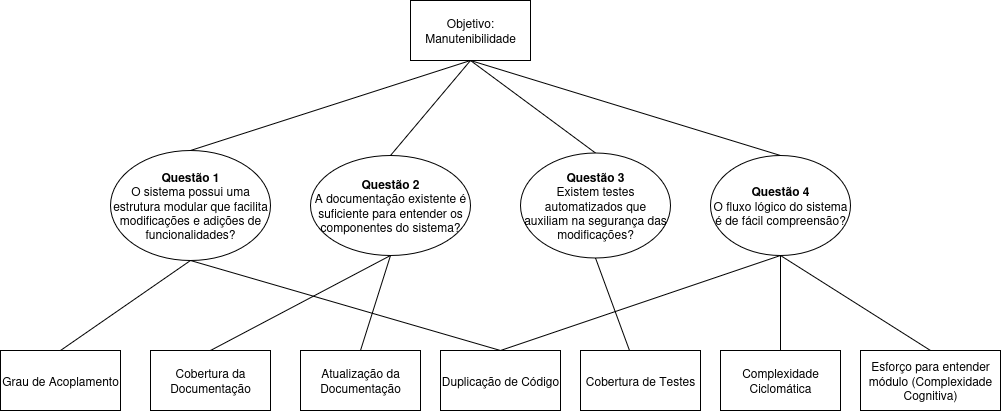

The diagram above was exported from draw.io. Its source (the exported page's mxGraphModel, read from the mxfile embedded in the PNG):
<mxGraphModel dx="2210" dy="795" grid="1" gridSize="10" guides="1" tooltips="1" connect="1" arrows="1" fold="1" page="1" pageScale="1" pageWidth="850" pageHeight="1100" math="0" shadow="0">
  <root>
    <mxCell id="0" />
    <mxCell id="1" parent="0" />
    <mxCell id="2" style="edgeStyle=none;curved=1;rounded=0;orthogonalLoop=1;jettySize=auto;html=1;exitX=0.5;exitY=1;exitDx=0;exitDy=0;entryX=0.5;entryY=0;entryDx=0;entryDy=0;fontSize=12;startSize=8;endSize=8;endArrow=none;endFill=0;" edge="1" source="6" target="8" parent="1">
      <mxGeometry relative="1" as="geometry" />
    </mxCell>
    <mxCell id="3" style="edgeStyle=none;curved=1;rounded=0;orthogonalLoop=1;jettySize=auto;html=1;exitX=0.5;exitY=1;exitDx=0;exitDy=0;entryX=0.5;entryY=0;entryDx=0;entryDy=0;fontSize=12;startSize=8;endSize=8;endArrow=none;endFill=0;" edge="1" source="6" target="9" parent="1">
      <mxGeometry relative="1" as="geometry" />
    </mxCell>
    <mxCell id="4" style="edgeStyle=none;curved=1;rounded=0;orthogonalLoop=1;jettySize=auto;html=1;exitX=0.5;exitY=1;exitDx=0;exitDy=0;entryX=0.5;entryY=0;entryDx=0;entryDy=0;fontSize=12;startSize=8;endSize=8;endArrow=none;endFill=0;" edge="1" source="6" target="11" parent="1">
      <mxGeometry relative="1" as="geometry" />
    </mxCell>
    <mxCell id="5" style="edgeStyle=none;curved=1;rounded=0;orthogonalLoop=1;jettySize=auto;html=1;exitX=0.5;exitY=1;exitDx=0;exitDy=0;entryX=0.5;entryY=0;entryDx=0;entryDy=0;fontSize=12;startSize=8;endSize=8;endArrow=none;endFill=0;" edge="1" source="6" target="12" parent="1">
      <mxGeometry relative="1" as="geometry" />
    </mxCell>
    <mxCell id="6" value="&lt;div&gt;Objetivo:&lt;/div&gt;&lt;div&gt;Manutenibilidade&lt;/div&gt;" style="rounded=0;whiteSpace=wrap;html=1;" vertex="1" parent="1">
      <mxGeometry x="-440" y="190" width="120" height="60" as="geometry" />
    </mxCell>
    <mxCell id="7" style="edgeStyle=none;curved=1;rounded=0;orthogonalLoop=1;jettySize=auto;html=1;exitX=0.5;exitY=1;exitDx=0;exitDy=0;entryX=0.5;entryY=0;entryDx=0;entryDy=0;fontSize=12;startSize=8;endSize=8;endArrow=none;endFill=0;" edge="1" source="8" target="13" parent="1">
      <mxGeometry relative="1" as="geometry" />
    </mxCell>
    <mxCell id="8" value="&lt;div&gt;&lt;b&gt;Questão 1&lt;/b&gt;&lt;/div&gt;&lt;div&gt;O sistema possui uma estrutura modular que facilita modificações e adições de funcionalidades?&lt;/div&gt;" style="ellipse;whiteSpace=wrap;html=1;" vertex="1" parent="1">
      <mxGeometry x="-740" y="340" width="160" height="110" as="geometry" />
    </mxCell>
    <mxCell id="9" value="&lt;div&gt;&lt;b&gt;Questão 2&lt;/b&gt;&lt;/div&gt;&lt;div&gt;A documentação existente é suficiente para entender os componentes do sistema?&lt;/div&gt;" style="ellipse;whiteSpace=wrap;html=1;" vertex="1" parent="1">
      <mxGeometry x="-540" y="345" width="160" height="100" as="geometry" />
    </mxCell>
    <mxCell id="10" style="edgeStyle=none;curved=1;rounded=0;orthogonalLoop=1;jettySize=auto;html=1;exitX=0.5;exitY=1;exitDx=0;exitDy=0;fontSize=12;startSize=8;endSize=8;endArrow=none;endFill=0;" edge="1" source="11" target="18" parent="1">
      <mxGeometry relative="1" as="geometry">
        <mxPoint x="-230" y="550" as="targetPoint" />
      </mxGeometry>
    </mxCell>
    <mxCell id="11" value="&lt;div&gt;&lt;b&gt;Questão 3&lt;/b&gt;&lt;/div&gt;&lt;div&gt;Existem testes automatizados que auxiliam na segurança das modificações?&lt;/div&gt;" style="ellipse;whiteSpace=wrap;html=1;" vertex="1" parent="1">
      <mxGeometry x="-330" y="342.5" width="150" height="105" as="geometry" />
    </mxCell>
    <mxCell id="12" value="&lt;b&gt;Questão 4&lt;/b&gt;&lt;div&gt;O fluxo lógico do sistema é de fácil compreensão?&lt;/div&gt;" style="ellipse;whiteSpace=wrap;html=1;" vertex="1" parent="1">
      <mxGeometry x="-140" y="345" width="140" height="100" as="geometry" />
    </mxCell>
    <mxCell id="13" value="Grau de Acoplamento" style="rounded=0;whiteSpace=wrap;html=1;" vertex="1" parent="1">
      <mxGeometry x="-850" y="540" width="120" height="60" as="geometry" />
    </mxCell>
    <mxCell id="14" style="edgeStyle=none;curved=1;rounded=0;orthogonalLoop=1;jettySize=auto;html=1;exitX=0.5;exitY=0;exitDx=0;exitDy=0;fontSize=12;startSize=8;endSize=8;endArrow=none;endFill=0;entryX=0.5;entryY=1;entryDx=0;entryDy=0;" edge="1" source="15" target="9" parent="1">
      <mxGeometry relative="1" as="geometry">
        <mxPoint x="-470" y="460" as="targetPoint" />
      </mxGeometry>
    </mxCell>
    <mxCell id="15" value="Cobertura da Documentação" style="rounded=0;whiteSpace=wrap;html=1;" vertex="1" parent="1">
      <mxGeometry x="-700" y="540" width="120" height="60" as="geometry" />
    </mxCell>
    <mxCell id="16" style="edgeStyle=none;curved=1;rounded=0;orthogonalLoop=1;jettySize=auto;html=1;exitX=0.5;exitY=0;exitDx=0;exitDy=0;fontSize=12;startSize=8;endSize=8;endArrow=none;endFill=0;entryX=0.5;entryY=1;entryDx=0;entryDy=0;" edge="1" source="17" target="9" parent="1">
      <mxGeometry relative="1" as="geometry">
        <mxPoint x="-470" y="460" as="targetPoint" />
      </mxGeometry>
    </mxCell>
    <mxCell id="17" value="Atualização da Documentação" style="rounded=0;whiteSpace=wrap;html=1;" vertex="1" parent="1">
      <mxGeometry x="-550" y="540" width="120" height="60" as="geometry" />
    </mxCell>
    <mxCell id="18" value="Cobertura de Testes" style="rounded=0;whiteSpace=wrap;html=1;" vertex="1" parent="1">
      <mxGeometry x="-270" y="540" width="120" height="60" as="geometry" />
    </mxCell>
    <mxCell id="19" style="edgeStyle=none;curved=1;rounded=0;orthogonalLoop=1;jettySize=auto;html=1;exitX=0.5;exitY=0;exitDx=0;exitDy=0;fontSize=12;startSize=8;endSize=8;endArrow=none;endFill=0;entryX=0.5;entryY=1;entryDx=0;entryDy=0;" edge="1" source="20" target="12" parent="1">
      <mxGeometry relative="1" as="geometry">
        <mxPoint x="-50" y="460" as="targetPoint" />
      </mxGeometry>
    </mxCell>
    <mxCell id="20" value="Complexidade Ciclomática" style="rounded=0;whiteSpace=wrap;html=1;" vertex="1" parent="1">
      <mxGeometry x="-130" y="540" width="120" height="60" as="geometry" />
    </mxCell>
    <mxCell id="21" style="edgeStyle=none;curved=1;rounded=0;orthogonalLoop=1;jettySize=auto;html=1;exitX=0.5;exitY=0;exitDx=0;exitDy=0;entryX=0.5;entryY=1;entryDx=0;entryDy=0;fontSize=12;startSize=8;endSize=8;endArrow=none;endFill=0;" edge="1" source="23" target="12" parent="1">
      <mxGeometry relative="1" as="geometry" />
    </mxCell>
    <mxCell id="22" style="edgeStyle=none;curved=1;rounded=0;orthogonalLoop=1;jettySize=auto;html=1;exitX=0.5;exitY=0;exitDx=0;exitDy=0;entryX=0.5;entryY=1;entryDx=0;entryDy=0;fontSize=12;startSize=8;endSize=8;endArrow=none;endFill=0;" edge="1" source="23" target="8" parent="1">
      <mxGeometry relative="1" as="geometry" />
    </mxCell>
    <mxCell id="23" value="Duplicação de Código" style="rounded=0;whiteSpace=wrap;html=1;" vertex="1" parent="1">
      <mxGeometry x="-410" y="540" width="120" height="60" as="geometry" />
    </mxCell>
    <mxCell id="24" style="edgeStyle=none;curved=1;rounded=0;orthogonalLoop=1;jettySize=auto;html=1;exitX=0.5;exitY=0;exitDx=0;exitDy=0;entryX=0.5;entryY=1;entryDx=0;entryDy=0;fontSize=12;startSize=8;endSize=8;endArrow=none;endFill=0;" edge="1" source="25" target="12" parent="1">
      <mxGeometry relative="1" as="geometry" />
    </mxCell>
    <mxCell id="25" value="Esforço para entender módulo (Complexidade Cognitiva)" style="rounded=0;whiteSpace=wrap;html=1;" vertex="1" parent="1">
      <mxGeometry x="10" y="540" width="140" height="60" as="geometry" />
    </mxCell>
  </root>
</mxGraphModel>